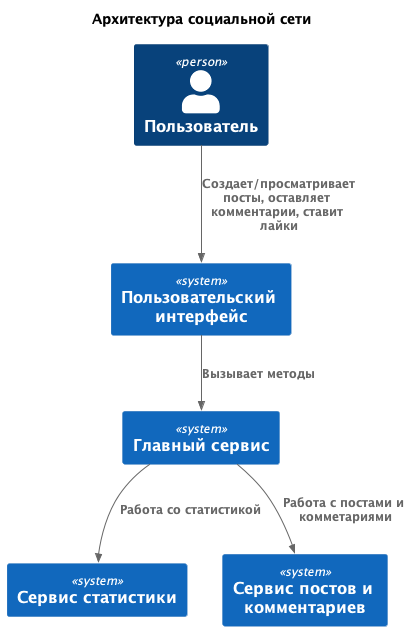

The diagram above was rendered by PlantUML. Its source (embedded in the PNG):
@startuml C4_context
!include https://raw.githubusercontent.com/plantuml-stdlib/C4-PlantUML/master/C4_Container.puml


title Архитектура социальной сети

' Пользователи
Person(User, "Пользователь")

'Интерфейс
System(interface, "Пользовательский интерфейс")

' Контейнеры
System(main_service, "Главный сервис")
System(statistic_service, "Сервис статистики")
System(post_service, "Сервис постов и комментариев")

' Связи
Rel(User, interface, "Создает/просматривает посты, оставляет комментарии, ставит лайки")
Rel(interface, main_service, "Вызывает методы")
Rel(main_service, statistic_service, "Работа со статистикой")
Rel(main_service, post_service, "Работа с постами и комметариями")
@enduml